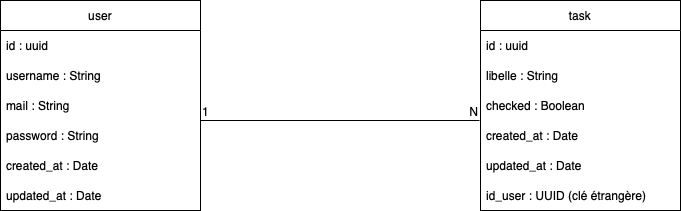

The diagram above was exported from draw.io. Its source (the exported page's mxGraphModel, read from the mxfile embedded in the PNG):
<mxGraphModel dx="948" dy="557" grid="1" gridSize="10" guides="1" tooltips="1" connect="1" arrows="1" fold="1" page="1" pageScale="1" pageWidth="827" pageHeight="1169" math="0" shadow="0">
  <root>
    <mxCell id="0" />
    <mxCell id="1" parent="0" />
    <mxCell id="MLn6DKbU-R0tOBMlyMuD-1" value="user" style="swimlane;fontStyle=0;childLayout=stackLayout;horizontal=1;startSize=30;horizontalStack=0;resizeParent=1;resizeParentMax=0;resizeLast=0;collapsible=1;marginBottom=0;whiteSpace=wrap;html=1;" vertex="1" parent="1">
      <mxGeometry x="80" y="40" width="200" height="210" as="geometry" />
    </mxCell>
    <mxCell id="MLn6DKbU-R0tOBMlyMuD-2" value="id : uuid" style="text;strokeColor=none;fillColor=none;align=left;verticalAlign=middle;spacingLeft=4;spacingRight=4;overflow=hidden;points=[[0,0.5],[1,0.5]];portConstraint=eastwest;rotatable=0;whiteSpace=wrap;html=1;" vertex="1" parent="MLn6DKbU-R0tOBMlyMuD-1">
      <mxGeometry y="30" width="200" height="30" as="geometry" />
    </mxCell>
    <mxCell id="MLn6DKbU-R0tOBMlyMuD-3" value="username : String" style="text;strokeColor=none;fillColor=none;align=left;verticalAlign=middle;spacingLeft=4;spacingRight=4;overflow=hidden;points=[[0,0.5],[1,0.5]];portConstraint=eastwest;rotatable=0;whiteSpace=wrap;html=1;" vertex="1" parent="MLn6DKbU-R0tOBMlyMuD-1">
      <mxGeometry y="60" width="200" height="30" as="geometry" />
    </mxCell>
    <mxCell id="MLn6DKbU-R0tOBMlyMuD-4" value="mail : String" style="text;strokeColor=none;fillColor=none;align=left;verticalAlign=middle;spacingLeft=4;spacingRight=4;overflow=hidden;points=[[0,0.5],[1,0.5]];portConstraint=eastwest;rotatable=0;whiteSpace=wrap;html=1;" vertex="1" parent="MLn6DKbU-R0tOBMlyMuD-1">
      <mxGeometry y="90" width="200" height="30" as="geometry" />
    </mxCell>
    <mxCell id="MLn6DKbU-R0tOBMlyMuD-5" value="password : String" style="text;strokeColor=none;fillColor=none;align=left;verticalAlign=middle;spacingLeft=4;spacingRight=4;overflow=hidden;points=[[0,0.5],[1,0.5]];portConstraint=eastwest;rotatable=0;whiteSpace=wrap;html=1;" vertex="1" parent="MLn6DKbU-R0tOBMlyMuD-1">
      <mxGeometry y="120" width="200" height="30" as="geometry" />
    </mxCell>
    <mxCell id="MLn6DKbU-R0tOBMlyMuD-6" value="created_at : Date" style="text;strokeColor=none;fillColor=none;align=left;verticalAlign=middle;spacingLeft=4;spacingRight=4;overflow=hidden;points=[[0,0.5],[1,0.5]];portConstraint=eastwest;rotatable=0;whiteSpace=wrap;html=1;" vertex="1" parent="MLn6DKbU-R0tOBMlyMuD-1">
      <mxGeometry y="150" width="200" height="30" as="geometry" />
    </mxCell>
    <mxCell id="MLn6DKbU-R0tOBMlyMuD-7" value="updated_at : Date" style="text;strokeColor=none;fillColor=none;align=left;verticalAlign=middle;spacingLeft=4;spacingRight=4;overflow=hidden;points=[[0,0.5],[1,0.5]];portConstraint=eastwest;rotatable=0;whiteSpace=wrap;html=1;" vertex="1" parent="MLn6DKbU-R0tOBMlyMuD-1">
      <mxGeometry y="180" width="200" height="30" as="geometry" />
    </mxCell>
    <mxCell id="MLn6DKbU-R0tOBMlyMuD-8" value="task" style="swimlane;fontStyle=0;childLayout=stackLayout;horizontal=1;startSize=30;horizontalStack=0;resizeParent=1;resizeParentMax=0;resizeLast=0;collapsible=1;marginBottom=0;whiteSpace=wrap;html=1;" vertex="1" parent="1">
      <mxGeometry x="560" y="40" width="200" height="210" as="geometry" />
    </mxCell>
    <mxCell id="MLn6DKbU-R0tOBMlyMuD-9" value="id : uuid" style="text;strokeColor=none;fillColor=none;align=left;verticalAlign=middle;spacingLeft=4;spacingRight=4;overflow=hidden;points=[[0,0.5],[1,0.5]];portConstraint=eastwest;rotatable=0;whiteSpace=wrap;html=1;" vertex="1" parent="MLn6DKbU-R0tOBMlyMuD-8">
      <mxGeometry y="30" width="200" height="30" as="geometry" />
    </mxCell>
    <mxCell id="MLn6DKbU-R0tOBMlyMuD-10" value="libelle : String" style="text;strokeColor=none;fillColor=none;align=left;verticalAlign=middle;spacingLeft=4;spacingRight=4;overflow=hidden;points=[[0,0.5],[1,0.5]];portConstraint=eastwest;rotatable=0;whiteSpace=wrap;html=1;" vertex="1" parent="MLn6DKbU-R0tOBMlyMuD-8">
      <mxGeometry y="60" width="200" height="30" as="geometry" />
    </mxCell>
    <mxCell id="MLn6DKbU-R0tOBMlyMuD-11" value="checked : Boolean" style="text;strokeColor=none;fillColor=none;align=left;verticalAlign=middle;spacingLeft=4;spacingRight=4;overflow=hidden;points=[[0,0.5],[1,0.5]];portConstraint=eastwest;rotatable=0;whiteSpace=wrap;html=1;" vertex="1" parent="MLn6DKbU-R0tOBMlyMuD-8">
      <mxGeometry y="90" width="200" height="30" as="geometry" />
    </mxCell>
    <mxCell id="MLn6DKbU-R0tOBMlyMuD-12" value="created_at : Date" style="text;strokeColor=none;fillColor=none;align=left;verticalAlign=middle;spacingLeft=4;spacingRight=4;overflow=hidden;points=[[0,0.5],[1,0.5]];portConstraint=eastwest;rotatable=0;whiteSpace=wrap;html=1;" vertex="1" parent="MLn6DKbU-R0tOBMlyMuD-8">
      <mxGeometry y="120" width="200" height="30" as="geometry" />
    </mxCell>
    <mxCell id="MLn6DKbU-R0tOBMlyMuD-13" value="updated_at : Date" style="text;strokeColor=none;fillColor=none;align=left;verticalAlign=middle;spacingLeft=4;spacingRight=4;overflow=hidden;points=[[0,0.5],[1,0.5]];portConstraint=eastwest;rotatable=0;whiteSpace=wrap;html=1;" vertex="1" parent="MLn6DKbU-R0tOBMlyMuD-8">
      <mxGeometry y="150" width="200" height="30" as="geometry" />
    </mxCell>
    <mxCell id="MLn6DKbU-R0tOBMlyMuD-14" value="id_user : UUID (clé étrangère)" style="text;strokeColor=none;fillColor=none;align=left;verticalAlign=middle;spacingLeft=4;spacingRight=4;overflow=hidden;points=[[0,0.5],[1,0.5]];portConstraint=eastwest;rotatable=0;whiteSpace=wrap;html=1;" vertex="1" parent="MLn6DKbU-R0tOBMlyMuD-8">
      <mxGeometry y="180" width="200" height="30" as="geometry" />
    </mxCell>
    <mxCell id="MLn6DKbU-R0tOBMlyMuD-18" value="" style="endArrow=none;html=1;rounded=0;entryX=-0.005;entryY=0;entryDx=0;entryDy=0;entryPerimeter=0;" edge="1" parent="1" target="MLn6DKbU-R0tOBMlyMuD-12">
      <mxGeometry relative="1" as="geometry">
        <mxPoint x="280" y="160" as="sourcePoint" />
        <mxPoint x="440" y="160" as="targetPoint" />
      </mxGeometry>
    </mxCell>
    <mxCell id="MLn6DKbU-R0tOBMlyMuD-19" value="1" style="resizable=0;html=1;whiteSpace=wrap;align=left;verticalAlign=bottom;" connectable="0" vertex="1" parent="MLn6DKbU-R0tOBMlyMuD-18">
      <mxGeometry x="-1" relative="1" as="geometry" />
    </mxCell>
    <mxCell id="MLn6DKbU-R0tOBMlyMuD-20" value="N" style="resizable=0;html=1;whiteSpace=wrap;align=right;verticalAlign=bottom;" connectable="0" vertex="1" parent="MLn6DKbU-R0tOBMlyMuD-18">
      <mxGeometry x="1" relative="1" as="geometry" />
    </mxCell>
  </root>
</mxGraphModel>